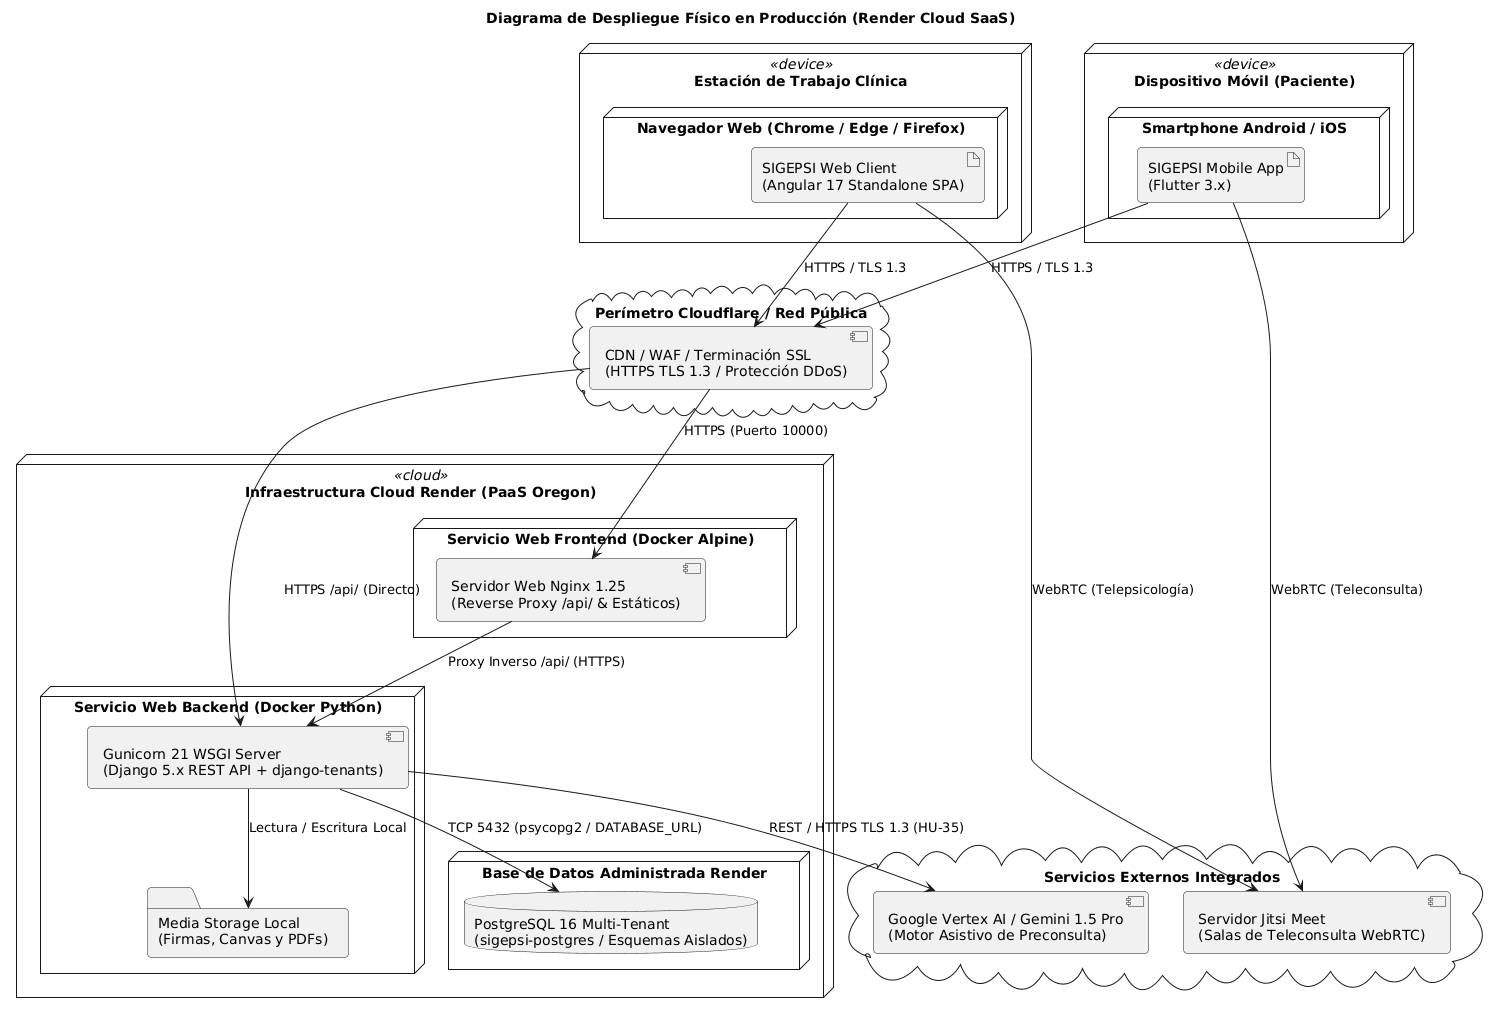

The diagram above was rendered by PlantUML. Its source (embedded in the PNG):
@startuml
skinparam roundcorner 8
skinparam shadowing false
skinparam defaultFontName Arial

title Diagrama de Despliegue Físico en Producción (Render Cloud SaaS)

node "Dispositivo Móvil (Paciente)" <<device>> {
    node "Smartphone Android / iOS" {
        artifact "SIGEPSI Mobile App\n(Flutter 3.x)" as app_movil
    }
}

node "Estación de Trabajo Clínica" <<device>> {
    node "Navegador Web (Chrome / Edge / Firefox)" {
        artifact "SIGEPSI Web Client\n(Angular 17 Standalone SPA)" as app_web
    }
}

cloud "Perímetro Cloudflare / Red Pública" {
    component "CDN / WAF / Terminación SSL\n(HTTPS TLS 1.3 / Protección DDoS)" as cloudflare
}

node "Infraestructura Cloud Render (PaaS Oregon)" <<cloud>> {
    node "Servicio Web Frontend (Docker Alpine)" {
        component "Servidor Web Nginx 1.25\n(Reverse Proxy /api/ & Estáticos)" as nginx_front
    }

    node "Servicio Web Backend (Docker Python)" {
        component "Gunicorn 21 WSGI Server\n(Django 5.x REST API + django-tenants)" as backend_api
        folder "Media Storage Local\n(Firmas, Canvas y PDFs)" as media_storage
    }

    node "Base de Datos Administrada Render" {
        database "PostgreSQL 16 Multi-Tenant\n(sigepsi-postgres / Esquemas Aislados)" as pg_db
    }
}

cloud "Servicios Externos Integrados" {
    component "Servidor Jitsi Meet\n(Salas de Teleconsulta WebRTC)" as jitsi_server
    component "Google Vertex AI / Gemini 1.5 Pro\n(Motor Asistivo de Preconsulta)" as gemini_api
}

app_movil --> cloudflare : HTTPS / TLS 1.3
app_web --> cloudflare : HTTPS / TLS 1.3

cloudflare --> nginx_front : HTTPS (Puerto 10000)
cloudflare --> backend_api : HTTPS /api/ (Directo)
nginx_front --> backend_api : Proxy Inverso /api/ (HTTPS)

backend_api --> pg_db : TCP 5432 (psycopg2 / DATABASE_URL)
backend_api --> media_storage : Lectura / Escritura Local

backend_api --> gemini_api : REST / HTTPS TLS 1.3 (HU-35)
app_web --> jitsi_server : WebRTC (Telepsicología)
app_movil --> jitsi_server : WebRTC (Teleconsulta)
@enduml